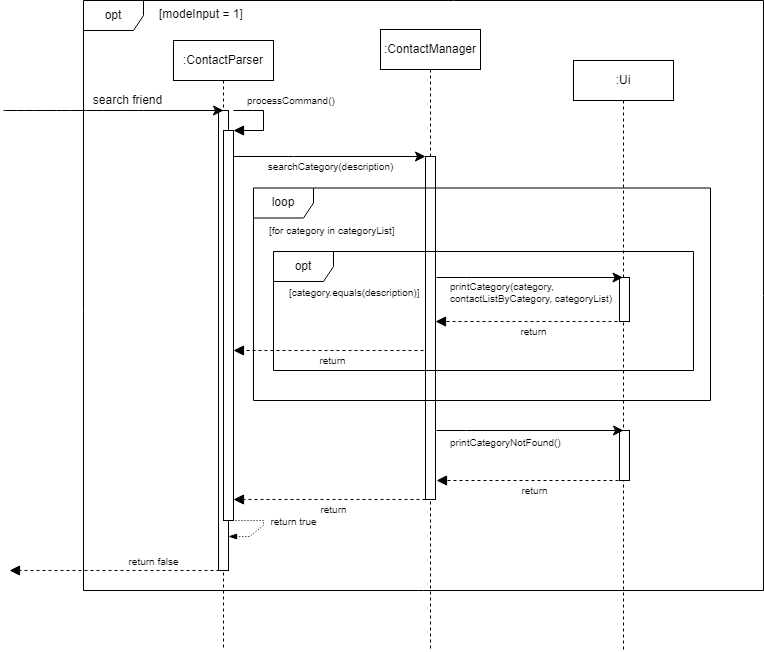

The diagram above was exported from draw.io. Its source (the exported page's mxGraphModel, read from the mxfile embedded in the PNG):
<mxGraphModel dx="492" dy="326" grid="1" gridSize="10" guides="1" tooltips="1" connect="1" arrows="1" fold="1" page="1" pageScale="1" pageWidth="850" pageHeight="1100" math="0" shadow="0">
  <root>
    <mxCell id="0" />
    <mxCell id="1" parent="0" />
    <mxCell id="aM9ryv3xv72pqoxQDRHE-5" value=":Ui" style="shape=umlLifeline;perimeter=lifelinePerimeter;whiteSpace=wrap;html=1;container=0;dropTarget=0;collapsible=0;recursiveResize=0;outlineConnect=0;portConstraint=eastwest;newEdgeStyle={&quot;edgeStyle&quot;:&quot;elbowEdgeStyle&quot;,&quot;elbow&quot;:&quot;vertical&quot;,&quot;curved&quot;:0,&quot;rounded&quot;:0};" parent="1" vertex="1">
      <mxGeometry x="610" y="90" width="100" height="590" as="geometry" />
    </mxCell>
    <mxCell id="aM9ryv3xv72pqoxQDRHE-6" value="" style="html=1;points=[];perimeter=orthogonalPerimeter;outlineConnect=0;targetShapes=umlLifeline;portConstraint=eastwest;newEdgeStyle={&quot;edgeStyle&quot;:&quot;elbowEdgeStyle&quot;,&quot;elbow&quot;:&quot;vertical&quot;,&quot;curved&quot;:0,&quot;rounded&quot;:0};" parent="aM9ryv3xv72pqoxQDRHE-5" vertex="1">
      <mxGeometry x="46" y="217" width="10" height="44" as="geometry" />
    </mxCell>
    <mxCell id="8m7XX0Qchl5E9fTR76P5-37" value="" style="html=1;points=[[0,0,0,0,5],[0,1,0,0,-5],[1,0,0,0,5],[1,1,0,0,-5]];perimeter=orthogonalPerimeter;outlineConnect=0;targetShapes=umlLifeline;portConstraint=eastwest;newEdgeStyle={&quot;curved&quot;:0,&quot;rounded&quot;:0};" parent="aM9ryv3xv72pqoxQDRHE-5" vertex="1">
      <mxGeometry x="46" y="370" width="10" height="50" as="geometry" />
    </mxCell>
    <mxCell id="8m7XX0Qchl5E9fTR76P5-6" value=":ContactParser" style="shape=umlLifeline;perimeter=lifelinePerimeter;whiteSpace=wrap;html=1;container=0;dropTarget=0;collapsible=0;recursiveResize=0;outlineConnect=0;portConstraint=eastwest;newEdgeStyle={&quot;edgeStyle&quot;:&quot;elbowEdgeStyle&quot;,&quot;elbow&quot;:&quot;vertical&quot;,&quot;curved&quot;:0,&quot;rounded&quot;:0};" parent="1" vertex="1">
      <mxGeometry x="210" y="70" width="100" height="610" as="geometry" />
    </mxCell>
    <mxCell id="8m7XX0Qchl5E9fTR76P5-7" value="" style="html=1;points=[];perimeter=orthogonalPerimeter;outlineConnect=0;targetShapes=umlLifeline;portConstraint=eastwest;newEdgeStyle={&quot;edgeStyle&quot;:&quot;elbowEdgeStyle&quot;,&quot;elbow&quot;:&quot;vertical&quot;,&quot;curved&quot;:0,&quot;rounded&quot;:0};" parent="8m7XX0Qchl5E9fTR76P5-6" vertex="1">
      <mxGeometry x="45" y="70" width="10" height="460" as="geometry" />
    </mxCell>
    <mxCell id="8m7XX0Qchl5E9fTR76P5-8" value="" style="html=1;points=[[0,0,0,0,5],[0,1,0,0,-5],[1,0,0,0,5],[1,1,0,0,-5]];perimeter=orthogonalPerimeter;outlineConnect=0;targetShapes=umlLifeline;portConstraint=eastwest;newEdgeStyle={&quot;curved&quot;:0,&quot;rounded&quot;:0};" parent="8m7XX0Qchl5E9fTR76P5-6" vertex="1">
      <mxGeometry x="50" y="90" width="10" height="390" as="geometry" />
    </mxCell>
    <mxCell id="8m7XX0Qchl5E9fTR76P5-9" value="processCommand()" style="html=1;align=left;spacingLeft=2;endArrow=block;rounded=0;edgeStyle=orthogonalEdgeStyle;curved=0;rounded=0;fontSize=10;startSize=8;endSize=8;" parent="8m7XX0Qchl5E9fTR76P5-6" target="8m7XX0Qchl5E9fTR76P5-8" edge="1">
      <mxGeometry x="-0.75" y="10" relative="1" as="geometry">
        <mxPoint x="60" y="70" as="sourcePoint" />
        <Array as="points">
          <mxPoint x="90" y="70" />
          <mxPoint x="90" y="90" />
        </Array>
        <mxPoint as="offset" />
      </mxGeometry>
    </mxCell>
    <mxCell id="8m7XX0Qchl5E9fTR76P5-10" value="" style="endArrow=classic;html=1;rounded=0;fontSize=12;startSize=8;endSize=8;curved=1;" parent="1" edge="1">
      <mxGeometry width="50" height="50" relative="1" as="geometry">
        <mxPoint x="40" y="140" as="sourcePoint" />
        <mxPoint x="260" y="140" as="targetPoint" />
      </mxGeometry>
    </mxCell>
    <mxCell id="8m7XX0Qchl5E9fTR76P5-23" value="search friend" style="edgeLabel;html=1;align=center;verticalAlign=middle;resizable=0;points=[];fontSize=12;" parent="8m7XX0Qchl5E9fTR76P5-10" vertex="1" connectable="0">
      <mxGeometry x="0.2363" y="-4" relative="1" as="geometry">
        <mxPoint x="-12" y="-14" as="offset" />
      </mxGeometry>
    </mxCell>
    <mxCell id="8m7XX0Qchl5E9fTR76P5-18" value="opt" style="shape=umlFrame;whiteSpace=wrap;html=1;pointerEvents=0;" parent="1" vertex="1">
      <mxGeometry x="120" y="30" width="680" height="590" as="geometry" />
    </mxCell>
    <mxCell id="8m7XX0Qchl5E9fTR76P5-21" value="[modeInput = 1]" style="text;strokeColor=none;fillColor=none;align=left;verticalAlign=top;spacingLeft=4;spacingRight=4;overflow=hidden;rotatable=0;points=[[0,0.5],[1,0.5]];portConstraint=eastwest;whiteSpace=wrap;html=1;" parent="1" vertex="1">
      <mxGeometry x="190" y="30" width="100" height="26" as="geometry" />
    </mxCell>
    <mxCell id="8m7XX0Qchl5E9fTR76P5-24" value=":ContactManager" style="shape=umlLifeline;perimeter=lifelinePerimeter;whiteSpace=wrap;html=1;container=0;dropTarget=0;collapsible=0;recursiveResize=0;outlineConnect=0;portConstraint=eastwest;newEdgeStyle={&quot;edgeStyle&quot;:&quot;elbowEdgeStyle&quot;,&quot;elbow&quot;:&quot;vertical&quot;,&quot;curved&quot;:0,&quot;rounded&quot;:0};" parent="1" vertex="1">
      <mxGeometry x="417" y="59" width="100" height="621" as="geometry" />
    </mxCell>
    <mxCell id="8m7XX0Qchl5E9fTR76P5-25" value="" style="html=1;points=[];perimeter=orthogonalPerimeter;outlineConnect=0;targetShapes=umlLifeline;portConstraint=eastwest;newEdgeStyle={&quot;edgeStyle&quot;:&quot;elbowEdgeStyle&quot;,&quot;elbow&quot;:&quot;vertical&quot;,&quot;curved&quot;:0,&quot;rounded&quot;:0};" parent="8m7XX0Qchl5E9fTR76P5-24" vertex="1">
      <mxGeometry x="45" y="127" width="10" height="343" as="geometry" />
    </mxCell>
    <mxCell id="8m7XX0Qchl5E9fTR76P5-26" style="edgeStyle=none;curved=0;rounded=0;orthogonalLoop=1;jettySize=auto;html=1;fontSize=12;startSize=8;endSize=8;" parent="1" target="8m7XX0Qchl5E9fTR76P5-25" edge="1">
      <mxGeometry relative="1" as="geometry">
        <mxPoint x="270" y="186" as="sourcePoint" />
        <mxPoint x="400" y="186" as="targetPoint" />
        <Array as="points">
          <mxPoint x="330" y="186" />
        </Array>
      </mxGeometry>
    </mxCell>
    <mxCell id="8m7XX0Qchl5E9fTR76P5-28" value="searchCategory(description)" style="edgeLabel;html=1;align=center;verticalAlign=middle;resizable=0;points=[];fontSize=10;" parent="8m7XX0Qchl5E9fTR76P5-26" vertex="1" connectable="0">
      <mxGeometry x="0.005" y="-7" relative="1" as="geometry">
        <mxPoint y="3" as="offset" />
      </mxGeometry>
    </mxCell>
    <mxCell id="8m7XX0Qchl5E9fTR76P5-34" value="&lt;font style=&quot;font-size: 10px;&quot;&gt;return&lt;/font&gt;" style="html=1;verticalAlign=bottom;endArrow=block;dashed=1;endSize=8;curved=0;rounded=0;fontSize=12;endFill=1;" parent="1" edge="1">
      <mxGeometry x="-0.0426" y="19" relative="1" as="geometry">
        <mxPoint x="660" y="351" as="sourcePoint" />
        <mxPoint x="472" y="350.9999999999998" as="targetPoint" />
        <mxPoint as="offset" />
      </mxGeometry>
    </mxCell>
    <mxCell id="8m7XX0Qchl5E9fTR76P5-35" value="opt" style="shape=umlFrame;whiteSpace=wrap;html=1;pointerEvents=0;" parent="1" vertex="1">
      <mxGeometry x="310" y="281" width="420" height="119" as="geometry" />
    </mxCell>
    <mxCell id="8m7XX0Qchl5E9fTR76P5-41" value="[category.equals(description)]" style="text;strokeColor=none;fillColor=none;align=left;verticalAlign=top;spacingLeft=4;spacingRight=4;overflow=hidden;rotatable=0;points=[[0,0.5],[1,0.5]];portConstraint=eastwest;whiteSpace=wrap;html=1;fontSize=10;" parent="1" vertex="1">
      <mxGeometry x="320" y="310" width="140" height="42" as="geometry" />
    </mxCell>
    <mxCell id="627-WnB5DWGu039T4_hm-1" value="&lt;font style=&quot;font-size: 10px;&quot;&gt;return false&lt;/font&gt;" style="html=1;verticalAlign=bottom;endArrow=block;dashed=1;endSize=8;curved=0;rounded=0;fontSize=12;endFill=1;" parent="1" edge="1">
      <mxGeometry x="-0.3773" relative="1" as="geometry">
        <mxPoint x="256" y="600" as="sourcePoint" />
        <mxPoint x="46" y="600" as="targetPoint" />
        <mxPoint as="offset" />
      </mxGeometry>
    </mxCell>
    <mxCell id="z06D-3y_NUnwXbe-29x1-2" value="loop" style="shape=umlFrame;whiteSpace=wrap;html=1;pointerEvents=0;" parent="1" vertex="1">
      <mxGeometry x="290" y="217.5" width="457" height="212.5" as="geometry" />
    </mxCell>
    <mxCell id="z06D-3y_NUnwXbe-29x1-4" value="[for category in categoryList]" style="text;strokeColor=none;fillColor=none;align=left;verticalAlign=top;spacingLeft=4;spacingRight=4;overflow=hidden;rotatable=0;points=[[0,0.5],[1,0.5]];portConstraint=eastwest;whiteSpace=wrap;html=1;fontSize=10;" parent="1" vertex="1">
      <mxGeometry x="300" y="248" width="150" height="42" as="geometry" />
    </mxCell>
    <mxCell id="z06D-3y_NUnwXbe-29x1-5" style="edgeStyle=none;curved=0;rounded=0;orthogonalLoop=1;jettySize=auto;html=1;fontSize=12;startSize=8;endSize=8;" parent="1" target="aM9ryv3xv72pqoxQDRHE-5" edge="1">
      <mxGeometry relative="1" as="geometry">
        <mxPoint x="473" y="307" as="sourcePoint" />
        <mxPoint x="635" y="307" as="targetPoint" />
        <Array as="points">
          <mxPoint x="503" y="307" />
        </Array>
      </mxGeometry>
    </mxCell>
    <mxCell id="z06D-3y_NUnwXbe-29x1-7" value="&lt;span style=&quot;text-align: center; text-wrap-mode: nowrap; background-color: rgb(255, 255, 255);&quot;&gt;printCategory(category,&amp;nbsp;&lt;/span&gt;&lt;div&gt;&lt;span style=&quot;text-align: center; text-wrap-mode: nowrap; background-color: rgb(255, 255, 255);&quot;&gt;contactListByCategory, categoryList)&lt;/span&gt;&lt;/div&gt;" style="text;strokeColor=none;fillColor=none;align=left;verticalAlign=top;spacingLeft=4;spacingRight=4;overflow=hidden;rotatable=0;points=[[0,0.5],[1,0.5]];portConstraint=eastwest;whiteSpace=wrap;html=1;fontSize=10;" parent="1" vertex="1">
      <mxGeometry x="481" y="304" width="180" height="35" as="geometry" />
    </mxCell>
    <mxCell id="z06D-3y_NUnwXbe-29x1-9" value="&lt;font style=&quot;font-size: 10px;&quot;&gt;return&lt;/font&gt;" style="html=1;verticalAlign=bottom;endArrow=block;dashed=1;endSize=8;curved=0;rounded=0;fontSize=12;endFill=1;" parent="1" target="8m7XX0Qchl5E9fTR76P5-8" edge="1">
      <mxGeometry x="-0.0426" y="19" relative="1" as="geometry">
        <mxPoint x="460" y="380" as="sourcePoint" />
        <mxPoint x="272" y="379.9999999999998" as="targetPoint" />
        <mxPoint as="offset" />
      </mxGeometry>
    </mxCell>
    <mxCell id="z06D-3y_NUnwXbe-29x1-10" style="edgeStyle=none;curved=0;rounded=0;orthogonalLoop=1;jettySize=auto;html=1;fontSize=12;startSize=8;endSize=8;" parent="1" edge="1">
      <mxGeometry relative="1" as="geometry">
        <mxPoint x="473" y="460" as="sourcePoint" />
        <mxPoint x="660" y="460" as="targetPoint" />
        <Array as="points">
          <mxPoint x="503" y="460" />
        </Array>
      </mxGeometry>
    </mxCell>
    <mxCell id="z06D-3y_NUnwXbe-29x1-11" value="&lt;span style=&quot;text-align: center; text-wrap-mode: nowrap; background-color: rgb(255, 255, 255);&quot;&gt;printCategoryNotFound()&lt;/span&gt;" style="text;strokeColor=none;fillColor=none;align=left;verticalAlign=top;spacingLeft=4;spacingRight=4;overflow=hidden;rotatable=0;points=[[0,0.5],[1,0.5]];portConstraint=eastwest;whiteSpace=wrap;html=1;fontSize=10;" parent="1" vertex="1">
      <mxGeometry x="481" y="460" width="180" height="20" as="geometry" />
    </mxCell>
    <mxCell id="z06D-3y_NUnwXbe-29x1-12" value="&lt;font style=&quot;font-size: 10px;&quot;&gt;return&lt;/font&gt;" style="html=1;verticalAlign=bottom;endArrow=block;dashed=1;endSize=8;curved=0;rounded=0;fontSize=12;endFill=1;" parent="1" edge="1">
      <mxGeometry x="-0.0426" y="19" relative="1" as="geometry">
        <mxPoint x="661" y="510" as="sourcePoint" />
        <mxPoint x="473" y="509.9999999999998" as="targetPoint" />
        <mxPoint as="offset" />
      </mxGeometry>
    </mxCell>
    <mxCell id="z06D-3y_NUnwXbe-29x1-13" value="&lt;font style=&quot;font-size: 10px;&quot;&gt;return&lt;/font&gt;" style="html=1;verticalAlign=bottom;endArrow=block;dashed=1;endSize=8;curved=0;rounded=0;fontSize=12;endFill=1;" parent="1" edge="1">
      <mxGeometry x="-0.0426" y="19" relative="1" as="geometry">
        <mxPoint x="462.0000000000001" y="529" as="sourcePoint" />
        <mxPoint x="270" y="529" as="targetPoint" />
        <mxPoint as="offset" />
      </mxGeometry>
    </mxCell>
    <mxCell id="2" value="&lt;font style=&quot;font-size: 10px;&quot;&gt;return true&lt;/font&gt;" style="html=1;verticalAlign=bottom;endArrow=blockThin;curved=0;rounded=0;exitX=1;exitY=0;exitDx=0;exitDy=5;exitPerimeter=0;endFill=1;dashed=1;dashPattern=1 2;targetPerimeterSpacing=0;" edge="1" parent="1">
      <mxGeometry x="0.0739" y="30" width="80" relative="1" as="geometry">
        <mxPoint x="260" y="550" as="sourcePoint" />
        <mxPoint x="265" y="566" as="targetPoint" />
        <Array as="points">
          <mxPoint x="275" y="550" />
          <mxPoint x="300" y="550" />
          <mxPoint x="300" y="555" />
          <mxPoint x="286" y="566" />
        </Array>
        <mxPoint x="11" y="-18" as="offset" />
      </mxGeometry>
    </mxCell>
  </root>
</mxGraphModel>